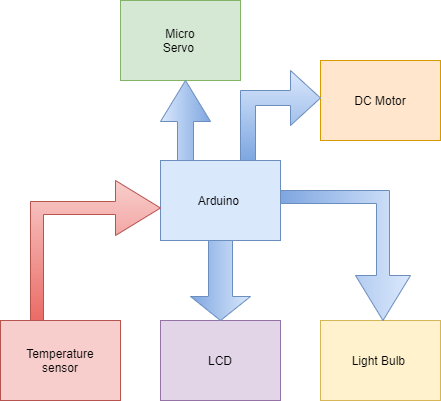

The diagram above was exported from draw.io. Its source (the exported page's mxGraphModel, read from the mxfile embedded in the PNG):
<mxGraphModel dx="1040" dy="682" grid="1" gridSize="10" guides="1" tooltips="1" connect="1" arrows="1" fold="1" page="1" pageScale="1" pageWidth="850" pageHeight="1100" math="0" shadow="0">
  <root>
    <mxCell id="0" />
    <mxCell id="1" parent="0" />
    <mxCell id="xZfgJsj1B1Jh0Bf-QOgD-1" value="" style="rounded=0;whiteSpace=wrap;html=1;fillColor=#dae8fc;strokeColor=#6c8ebf;" vertex="1" parent="1">
      <mxGeometry x="320" y="320" width="120" height="80" as="geometry" />
    </mxCell>
    <mxCell id="xZfgJsj1B1Jh0Bf-QOgD-2" value="Arduino&amp;nbsp;" style="text;html=1;strokeColor=none;fillColor=none;align=center;verticalAlign=middle;whiteSpace=wrap;rounded=0;" vertex="1" parent="1">
      <mxGeometry x="350" y="345" width="60" height="30" as="geometry" />
    </mxCell>
    <mxCell id="xZfgJsj1B1Jh0Bf-QOgD-3" value="" style="rounded=0;whiteSpace=wrap;html=1;fillColor=#d5e8d4;strokeColor=#82b366;" vertex="1" parent="1">
      <mxGeometry x="280" y="160" width="120" height="80" as="geometry" />
    </mxCell>
    <mxCell id="xZfgJsj1B1Jh0Bf-QOgD-6" value="" style="rounded=0;whiteSpace=wrap;html=1;fillColor=#e1d5e7;strokeColor=#9673a6;" vertex="1" parent="1">
      <mxGeometry x="320" y="480" width="120" height="80" as="geometry" />
    </mxCell>
    <mxCell id="xZfgJsj1B1Jh0Bf-QOgD-7" value="Micro Servo&amp;nbsp;" style="text;html=1;strokeColor=none;fillColor=none;align=center;verticalAlign=middle;whiteSpace=wrap;rounded=0;" vertex="1" parent="1">
      <mxGeometry x="310" y="185" width="60" height="30" as="geometry" />
    </mxCell>
    <mxCell id="xZfgJsj1B1Jh0Bf-QOgD-13" value="" style="rounded=0;whiteSpace=wrap;html=1;fillColor=#ffe6cc;strokeColor=#d79b00;" vertex="1" parent="1">
      <mxGeometry x="480" y="220" width="120" height="80" as="geometry" />
    </mxCell>
    <mxCell id="xZfgJsj1B1Jh0Bf-QOgD-14" value="DC Motor" style="text;html=1;strokeColor=none;fillColor=none;align=center;verticalAlign=middle;whiteSpace=wrap;rounded=0;" vertex="1" parent="1">
      <mxGeometry x="510" y="245" width="60" height="30" as="geometry" />
    </mxCell>
    <mxCell id="xZfgJsj1B1Jh0Bf-QOgD-16" value="" style="rounded=0;whiteSpace=wrap;html=1;fillColor=#f8cecc;strokeColor=#b85450;" vertex="1" parent="1">
      <mxGeometry x="160" y="480" width="120" height="80" as="geometry" />
    </mxCell>
    <mxCell id="xZfgJsj1B1Jh0Bf-QOgD-17" value="" style="rounded=0;whiteSpace=wrap;html=1;fillColor=#fff2cc;strokeColor=#d6b656;" vertex="1" parent="1">
      <mxGeometry x="480" y="480" width="120" height="80" as="geometry" />
    </mxCell>
    <mxCell id="xZfgJsj1B1Jh0Bf-QOgD-19" value="Light Bulb&amp;nbsp;" style="text;html=1;strokeColor=none;fillColor=none;align=center;verticalAlign=middle;whiteSpace=wrap;rounded=0;" vertex="1" parent="1">
      <mxGeometry x="510" y="505" width="60" height="30" as="geometry" />
    </mxCell>
    <mxCell id="xZfgJsj1B1Jh0Bf-QOgD-25" value="" style="html=1;shadow=0;dashed=0;align=center;verticalAlign=middle;shape=mxgraph.arrows2.bendArrow;dy=6.5;dx=45;notch=0;arrowHead=55;rounded=0;direction=south;fillColor=#dae8fc;strokeColor=#6c8ebf;gradientColor=#7ea6e0;" vertex="1" parent="1">
      <mxGeometry x="440" y="350" width="130" height="130" as="geometry" />
    </mxCell>
    <mxCell id="xZfgJsj1B1Jh0Bf-QOgD-26" value="" style="html=1;shadow=0;dashed=0;align=center;verticalAlign=middle;shape=mxgraph.arrows2.bendArrow;dy=6.5;dx=45;notch=0;arrowHead=55;rounded=0;direction=east;fillColor=#f8cecc;strokeColor=#b85450;gradientColor=#ea6b66;" vertex="1" parent="1">
      <mxGeometry x="190" y="340" width="130" height="140" as="geometry" />
    </mxCell>
    <mxCell id="xZfgJsj1B1Jh0Bf-QOgD-29" value="LCD" style="text;html=1;strokeColor=none;fillColor=none;align=center;verticalAlign=middle;whiteSpace=wrap;rounded=0;" vertex="1" parent="1">
      <mxGeometry x="350" y="505" width="60" height="30" as="geometry" />
    </mxCell>
    <mxCell id="xZfgJsj1B1Jh0Bf-QOgD-30" value="Temperature sensor" style="text;html=1;strokeColor=none;fillColor=none;align=center;verticalAlign=middle;whiteSpace=wrap;rounded=0;" vertex="1" parent="1">
      <mxGeometry x="190" y="505" width="60" height="30" as="geometry" />
    </mxCell>
    <mxCell id="xZfgJsj1B1Jh0Bf-QOgD-32" value="" style="html=1;shadow=0;dashed=0;align=center;verticalAlign=middle;shape=mxgraph.arrows2.arrow;dy=0.6;dx=24;direction=south;notch=0;fillColor=#dae8fc;strokeColor=#6c8ebf;gradientColor=#7ea6e0;" vertex="1" parent="1">
      <mxGeometry x="350" y="400" width="60" height="80" as="geometry" />
    </mxCell>
    <mxCell id="xZfgJsj1B1Jh0Bf-QOgD-33" value="" style="html=1;shadow=0;dashed=0;align=center;verticalAlign=middle;shape=mxgraph.arrows2.bendArrow;dy=7.5;dx=30;notch=0;arrowHead=55;rounded=0;direction=east;fillColor=#dae8fc;strokeColor=#6c8ebf;gradientColor=#7ea6e0;" vertex="1" parent="1">
      <mxGeometry x="400" y="230" width="80" height="90" as="geometry" />
    </mxCell>
    <mxCell id="xZfgJsj1B1Jh0Bf-QOgD-36" value="" style="html=1;shadow=0;dashed=0;align=center;verticalAlign=middle;shape=mxgraph.arrows2.arrow;dy=0.68;dx=41;direction=north;notch=0;fillColor=#dae8fc;strokeColor=#6c8ebf;gradientColor=#7ea6e0;" vertex="1" parent="1">
      <mxGeometry x="320" y="240" width="50" height="80" as="geometry" />
    </mxCell>
  </root>
</mxGraphModel>